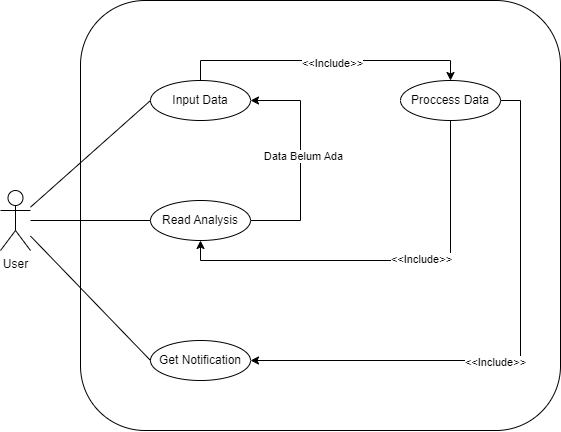

The diagram above was exported from draw.io. Its source (the exported page's mxGraphModel, read from the mxfile embedded in the PNG):
<mxGraphModel dx="744" dy="887" grid="1" gridSize="10" guides="1" tooltips="1" connect="1" arrows="1" fold="1" page="1" pageScale="1" pageWidth="850" pageHeight="1100" math="0" shadow="0">
  <root>
    <mxCell id="0" />
    <mxCell id="1" parent="0" />
    <mxCell id="S9uoNnQFwlv_vl3uEMI3-1" value="User" style="shape=umlActor;verticalLabelPosition=bottom;verticalAlign=top;html=1;outlineConnect=0;" vertex="1" parent="1">
      <mxGeometry x="50" y="270" width="30" height="60" as="geometry" />
    </mxCell>
    <mxCell id="S9uoNnQFwlv_vl3uEMI3-9" value="" style="rounded=1;whiteSpace=wrap;html=1;" vertex="1" parent="1">
      <mxGeometry x="130" y="80" width="480" height="430" as="geometry" />
    </mxCell>
    <mxCell id="S9uoNnQFwlv_vl3uEMI3-10" value="Get Notification" style="ellipse;whiteSpace=wrap;html=1;" vertex="1" parent="1">
      <mxGeometry x="200" y="420" width="100" height="40" as="geometry" />
    </mxCell>
    <mxCell id="S9uoNnQFwlv_vl3uEMI3-29" style="edgeStyle=orthogonalEdgeStyle;rounded=0;orthogonalLoop=1;jettySize=auto;html=1;exitX=0.5;exitY=0;exitDx=0;exitDy=0;entryX=0.5;entryY=0;entryDx=0;entryDy=0;" edge="1" parent="1" source="S9uoNnQFwlv_vl3uEMI3-12" target="S9uoNnQFwlv_vl3uEMI3-28">
      <mxGeometry relative="1" as="geometry" />
    </mxCell>
    <mxCell id="S9uoNnQFwlv_vl3uEMI3-31" value="&amp;lt;&amp;lt;Include&amp;gt;&amp;gt;" style="edgeLabel;html=1;align=center;verticalAlign=middle;resizable=0;points=[];" vertex="1" connectable="0" parent="S9uoNnQFwlv_vl3uEMI3-29">
      <mxGeometry x="0.0395" y="-2" relative="1" as="geometry">
        <mxPoint as="offset" />
      </mxGeometry>
    </mxCell>
    <mxCell id="S9uoNnQFwlv_vl3uEMI3-12" value="Input Data" style="ellipse;whiteSpace=wrap;html=1;" vertex="1" parent="1">
      <mxGeometry x="200" y="160" width="100" height="40" as="geometry" />
    </mxCell>
    <mxCell id="S9uoNnQFwlv_vl3uEMI3-25" style="edgeStyle=orthogonalEdgeStyle;rounded=0;orthogonalLoop=1;jettySize=auto;html=1;exitX=1;exitY=0.5;exitDx=0;exitDy=0;entryX=1;entryY=0.5;entryDx=0;entryDy=0;" edge="1" parent="1" source="S9uoNnQFwlv_vl3uEMI3-13" target="S9uoNnQFwlv_vl3uEMI3-12">
      <mxGeometry relative="1" as="geometry">
        <Array as="points">
          <mxPoint x="350" y="300" />
          <mxPoint x="350" y="180" />
        </Array>
      </mxGeometry>
    </mxCell>
    <mxCell id="S9uoNnQFwlv_vl3uEMI3-26" value="Data Belum Ada" style="edgeLabel;html=1;align=center;verticalAlign=middle;resizable=0;points=[];" vertex="1" connectable="0" parent="S9uoNnQFwlv_vl3uEMI3-25">
      <mxGeometry x="0.0414" y="-2" relative="1" as="geometry">
        <mxPoint as="offset" />
      </mxGeometry>
    </mxCell>
    <mxCell id="S9uoNnQFwlv_vl3uEMI3-13" value="Read Analysis" style="ellipse;whiteSpace=wrap;html=1;" vertex="1" parent="1">
      <mxGeometry x="200" y="280" width="100" height="40" as="geometry" />
    </mxCell>
    <mxCell id="S9uoNnQFwlv_vl3uEMI3-21" value="" style="endArrow=none;html=1;rounded=0;entryX=0;entryY=0.5;entryDx=0;entryDy=0;" edge="1" parent="1" source="S9uoNnQFwlv_vl3uEMI3-1" target="S9uoNnQFwlv_vl3uEMI3-12">
      <mxGeometry width="50" height="50" relative="1" as="geometry">
        <mxPoint x="150" y="230" as="sourcePoint" />
        <mxPoint x="200" y="180" as="targetPoint" />
      </mxGeometry>
    </mxCell>
    <mxCell id="S9uoNnQFwlv_vl3uEMI3-22" value="" style="endArrow=none;html=1;rounded=0;entryX=0;entryY=0.5;entryDx=0;entryDy=0;" edge="1" parent="1" source="S9uoNnQFwlv_vl3uEMI3-1" target="S9uoNnQFwlv_vl3uEMI3-13">
      <mxGeometry width="50" height="50" relative="1" as="geometry">
        <mxPoint x="100" y="250" as="sourcePoint" />
        <mxPoint x="240" y="260" as="targetPoint" />
      </mxGeometry>
    </mxCell>
    <mxCell id="S9uoNnQFwlv_vl3uEMI3-24" value="" style="endArrow=none;html=1;rounded=0;entryX=0;entryY=0.5;entryDx=0;entryDy=0;" edge="1" parent="1" source="S9uoNnQFwlv_vl3uEMI3-1" target="S9uoNnQFwlv_vl3uEMI3-10">
      <mxGeometry width="50" height="50" relative="1" as="geometry">
        <mxPoint x="190" y="310" as="sourcePoint" />
        <mxPoint x="240" y="260" as="targetPoint" />
      </mxGeometry>
    </mxCell>
    <mxCell id="S9uoNnQFwlv_vl3uEMI3-32" style="edgeStyle=orthogonalEdgeStyle;rounded=0;orthogonalLoop=1;jettySize=auto;html=1;exitX=0.5;exitY=1;exitDx=0;exitDy=0;entryX=0.5;entryY=1;entryDx=0;entryDy=0;" edge="1" parent="1" source="S9uoNnQFwlv_vl3uEMI3-28" target="S9uoNnQFwlv_vl3uEMI3-13">
      <mxGeometry relative="1" as="geometry" />
    </mxCell>
    <mxCell id="S9uoNnQFwlv_vl3uEMI3-35" value="&amp;lt;&amp;lt;Include&amp;gt;&amp;gt;" style="edgeLabel;html=1;align=center;verticalAlign=middle;resizable=0;points=[];" vertex="1" connectable="0" parent="S9uoNnQFwlv_vl3uEMI3-32">
      <mxGeometry x="-0.3252" relative="1" as="geometry">
        <mxPoint x="-30" as="offset" />
      </mxGeometry>
    </mxCell>
    <mxCell id="S9uoNnQFwlv_vl3uEMI3-36" style="edgeStyle=orthogonalEdgeStyle;rounded=0;orthogonalLoop=1;jettySize=auto;html=1;exitX=1;exitY=0.5;exitDx=0;exitDy=0;entryX=1;entryY=0.5;entryDx=0;entryDy=0;" edge="1" parent="1" source="S9uoNnQFwlv_vl3uEMI3-28" target="S9uoNnQFwlv_vl3uEMI3-10">
      <mxGeometry relative="1" as="geometry" />
    </mxCell>
    <mxCell id="S9uoNnQFwlv_vl3uEMI3-38" value="&amp;lt;&amp;lt;Include&amp;gt;&amp;gt;" style="edgeLabel;html=1;align=center;verticalAlign=middle;resizable=0;points=[];" vertex="1" connectable="0" parent="S9uoNnQFwlv_vl3uEMI3-36">
      <mxGeometry x="0.113" y="1" relative="1" as="geometry">
        <mxPoint as="offset" />
      </mxGeometry>
    </mxCell>
    <mxCell id="S9uoNnQFwlv_vl3uEMI3-28" value="Proccess Data" style="ellipse;whiteSpace=wrap;html=1;" vertex="1" parent="1">
      <mxGeometry x="450" y="160" width="100" height="40" as="geometry" />
    </mxCell>
  </root>
</mxGraphModel>